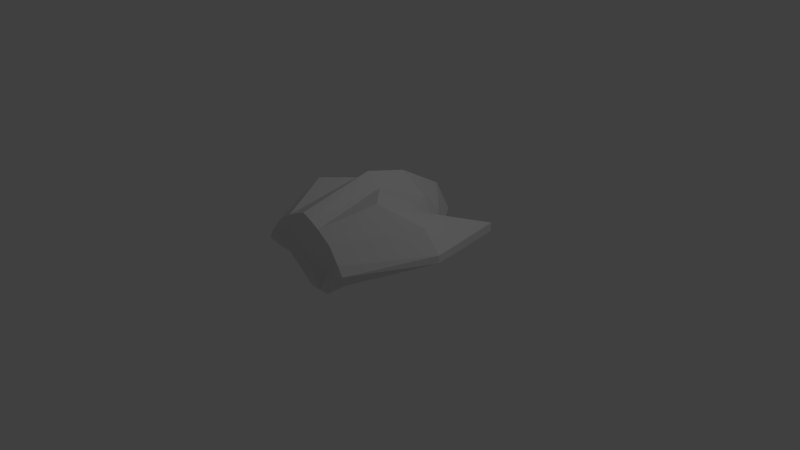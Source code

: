 # Source: Swarm_Craft.blend  (saved by Blender 2.78.0; exported with 4.5.12 LTS)
import bpy
from mathutils import Matrix  # noqa: F401  (used for matrix-valued properties, if any)

bpy.ops.wm.read_factory_settings(use_empty=True)
scene = bpy.context.scene
scene.name = 'Scene'

# ---- collections
col_collection_1 = bpy.data.collections.new('Collection 1'); scene.collection.children.link(col_collection_1)

# ---- materials (node trees are filled in below, after node groups)
mat_material = bpy.data.materials.new('Material')
mat_material.alpha_threshold = 0.0
mat_material.use_transparent_shadow = False
mat_material.roughness = 0.5
mat_material.line_color = (0.0, 0.0, 0.0, 1.0)

# ---- material node trees

# ---- world
world_world = bpy.data.worlds.new('World'); scene.world = world_world
world_world.color = (0.05088, 0.05088, 0.05088)
world_world.use_sun_shadow = False
world_world.sun_shadow_jitter_overblur = 0.0
world_world.cycles.sampling_method = 'MANUAL'

# ---- cameras
cam_camera = bpy.data.cameras.new('Camera')
cam_camera.clip_end = 100.0
cam_camera.lens = 35.0
cam_camera.sensor_width = 32.0
cam_camera.sensor_height = 18.0
cam_camera.ortho_scale = 7.314
cam_camera.dof.focus_distance = 0.0
cam_camera.dof.aperture_fstop = 128.0

# ---- lights
light_lamp = bpy.data.lights.new('Lamp', 'POINT')
light_lamp.transmission_factor = 0.0
light_lamp.cutoff_distance = 30.0
light_lamp.energy = 100.0
light_lamp.shadow_buffer_clip_start = 1.001
light_lamp.shadow_soft_size = 0.1
light_lamp.shadow_maximum_resolution = 0.006
light_lamp.use_absolute_resolution = True

# ---- meshes
me_cube = bpy.data.meshes.new('Cube')
me_cube.from_pydata([(-0.3495, -0.9039, 0.4641), (-0.1538, 1.817e-07, -0.2032), (-0.6755, -0.8953, 0.1865), (-0.7358, 0.3517, 0.1959), (-0.2178, -5.384e-08, 1.0), (-0.3495, -0.8671, 0.2928), (-0.4679, -1.014, 0.6688), (-1.0, 0.3496, 0.6355), (-0.3495, 1.0, 0.2284), (1.788e-07, 1.0, -0.2032), (-0.1191, -1.005, 0.8674), (0.0, -0.822, -0.2032), (-0.3495, 0.668, 0.7197), (-0.8625, 2.98e-07, 0.1657), (-0.7003, -1.023, 0.3433), (-1.0, 1.202, 0.2795), (-0.1448, -0.8182, -0.2032), (2.384e-07, 0.5924, 1.0), (-5.364e-07, -1.01, 0.9205), (-1.0, 1.788e-07, 0.7256), (2.384e-07, 1.466, 0.1775), (-1.245, 2.384e-07, 0.3604), (-2.98e-07, -0.7329, 0.0), (-0.3495, 0.8535, 0.06985), (-1.49e-07, -1.788e-07, 1.154), (5.96e-08, 1.192e-07, -0.2737), (-0.631, -1.025, 0.4624), (-1.0, 1.202, 0.3989), (-0.3495, 0.9072, 0.4641), (2.384e-07, 1.222, 0.6332), (-1.245, 2.108e-07, 0.4641), (-4.087e-07, -0.8842, 0.4641), (-0.5393, 0.4756, 0.1403), (-0.4449, -0.9149, 0.1984), (-0.6575, 0.1184, 0.8015), (-0.2697, -1.013, 0.7987), (-0.5393, 0.5794, 0.3906), (-0.5042, -0.9741, 0.3512), (-0.5393, 2.156e-07, 0.1707), (-0.5393, -0.3378, 1.0), (-0.6437, 0.5136, 0.4641), (-0.5393, -0.9777, 0.4641)], [], [(38, 33, 2, 13), (39, 19, 6, 35), (11, 22, 5, 16), (41, 35, 6, 26), (30, 19, 7, 27), (36, 32, 3, 15), (40, 36, 15, 27), (20, 9, 23, 8), (22, 31, 0, 5), (13, 21, 15, 3), (2, 14, 21, 13), (26, 6, 19, 30), (33, 37, 14, 2), (24, 4, 10, 18), (17, 12, 4, 24), (25, 11, 16, 1), (14, 26, 30, 21), (31, 18, 10, 0), (9, 25, 1, 23), (29, 20, 8, 28), (34, 7, 19, 39), (32, 38, 13, 3), (34, 40, 27, 7), (17, 29, 28, 12), (21, 30, 27, 15), (37, 41, 26, 14), (5, 0, 41, 37), (12, 28, 40, 34), (23, 1, 38, 32), (12, 34, 39, 4), (16, 5, 37, 33), (28, 8, 36, 40), (8, 23, 32, 36), (0, 10, 35, 41), (4, 39, 35, 10), (1, 16, 33, 38)])
me_cube.materials.append(mat_material)
me_cube.use_remesh_preserve_volume = False
me_cube.use_remesh_preserve_attributes = False
me_cube.use_mirror_vertex_groups = False
me_cube.update()

# ---- objects
ob_cube = bpy.data.objects.new('Cube', me_cube)
ob_lamp = bpy.data.objects.new('Lamp', light_lamp)
ob_camera = bpy.data.objects.new('Camera', cam_camera)

# ---- transforms, parenting, visibility, modifiers, constraints
ob_cube.location = (0.0, 0.0, 0.0)
ob_cube.lock_rotations_4d = False
ob_cube.empty_display_type = 'ARROWS'
ob_cube.lineart.crease_threshold = 0.0
_m = ob_cube.modifiers.new('Mirror', 'MIRROR')
ob_lamp.location = (4.076, 1.005, 5.904)
ob_lamp.rotation_euler = (0.6503, 0.05522, 1.866)
ob_lamp.lock_rotations_4d = False
ob_lamp.empty_display_type = 'ARROWS'
ob_lamp.color = (0.0, 0.0, 0.0, 0.0)
ob_lamp.lineart.crease_threshold = 0.0
ob_camera.location = (7.481, -6.508, 5.344)
ob_camera.rotation_euler = (1.109, 0.0, 0.8149)
ob_camera.lock_rotations_4d = False
ob_camera.empty_display_type = 'ARROWS'
ob_camera.color = (0.0, 0.0, 0.0, 0.0)
ob_camera.display_type = 'WIRE'
ob_camera.lineart.crease_threshold = 0.0

# ---- collection membership
col_collection_1.objects.link(ob_cube)
col_collection_1.objects.link(ob_lamp)
col_collection_1.objects.link(ob_camera)

# ---- scene / render settings (as saved in the file)
scene.camera = ob_camera
scene.frame_start = 1; scene.frame_end = 250; scene.frame_set(1)
scene.render.engine = 'BLENDER_EEVEE_NEXT'
scene.render.resolution_percentage = 50
scene.render.dither_intensity = 0.0
scene.cycles.use_denoising = False
scene.cycles.samples = 128
scene.cycles.sampling_pattern = 'TABULATED_SOBOL'
scene.cycles.light_sampling_threshold = 0.0
scene.cycles.use_adaptive_sampling = False
scene.cycles.use_light_tree = False
scene.cycles.blur_glossy = 0.0
scene.cycles.sample_clamp_indirect = 0.0
scene.view_settings.view_transform = 'Standard'
bpy.context.view_layer.update()

